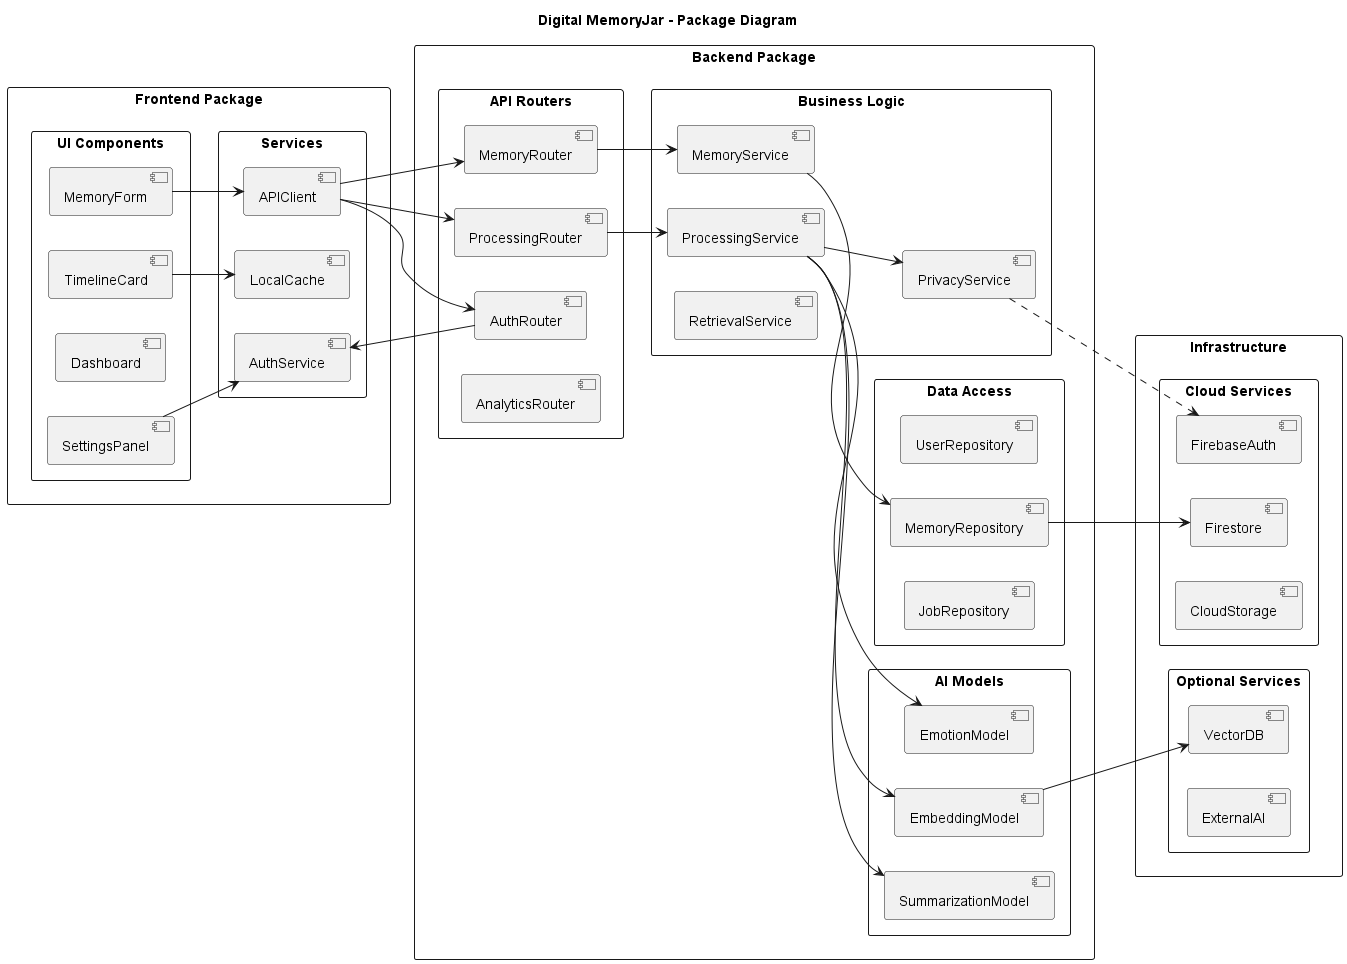

The diagram above was rendered by PlantUML. Its source (embedded in the PNG):
@startuml
title Digital MemoryJar - Package Diagram

left to right direction
skinparam packageStyle rectangle
skinparam shadowing false

package "Frontend Package" {
  package "UI Components" {
    component [MemoryForm]
    component [TimelineCard]
    component [Dashboard]
    component [SettingsPanel]
  }
  package "Services" {
    component [APIClient]
    component [AuthService]
    component [LocalCache]
  }
}

package "Backend Package" {
  package "API Routers" {
    component [AuthRouter]
    component [MemoryRouter]
    component [ProcessingRouter]
    component [AnalyticsRouter]
  }
  package "Business Logic" {
    component [MemoryService]
    component [ProcessingService]
    component [PrivacyService]
    component [RetrievalService]
  }
  package "Data Access" {
    component [UserRepository]
    component [MemoryRepository]
    component [JobRepository]
  }
  package "AI Models" {
    component [SummarizationModel]
    component [EmotionModel]
    component [EmbeddingModel]
  }
}

package "Infrastructure" {
  package "Cloud Services" {
    component [FirebaseAuth]
    component [Firestore]
    component [CloudStorage]
  }
  package "Optional Services" {
    component [VectorDB]
    component [ExternalAI]
  }
}

[MemoryForm] --> [APIClient]
[TimelineCard] --> [LocalCache]
[SettingsPanel] --> [AuthService]

[APIClient] --> [AuthRouter]
[APIClient] --> [MemoryRouter]
[APIClient] --> [ProcessingRouter]

[AuthRouter] --> [AuthService]
[MemoryRouter] --> [MemoryService]
[ProcessingRouter] --> [ProcessingService]

[MemoryService] --> [MemoryRepository]
[ProcessingService] --> [PrivacyService]
[ProcessingService] --> [SummarizationModel]
[ProcessingService] --> [EmotionModel]

[MemoryRepository] --> [Firestore]
[ProcessingService] --> [EmbeddingModel]
[EmbeddingModel] --> [VectorDB]

[PrivacyService] -.-> [FirebaseAuth]

@enduml